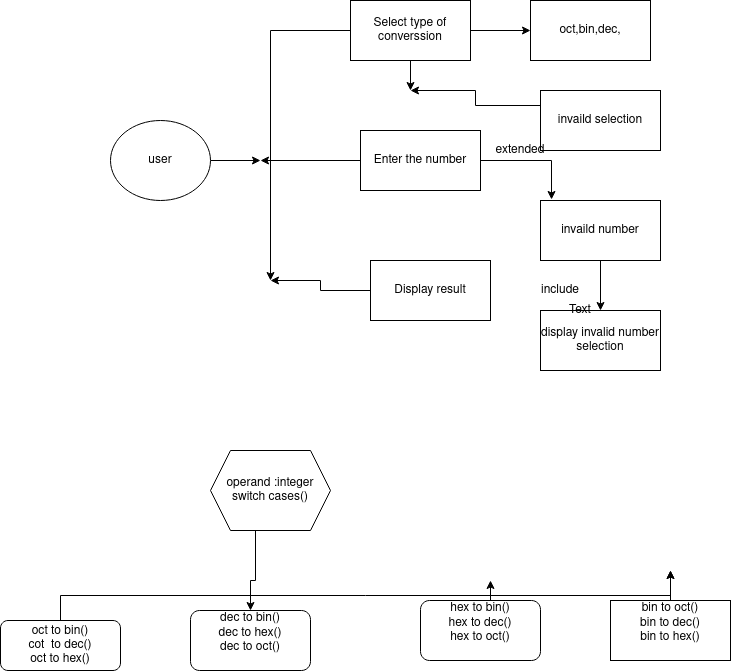

The diagram above was exported from draw.io. Its source (the exported page's mxGraphModel, read from the mxfile embedded in the PNG):
<mxGraphModel dx="2200" dy="804" grid="1" gridSize="10" guides="1" tooltips="1" connect="1" arrows="1" fold="1" page="1" pageScale="1" pageWidth="850" pageHeight="1100" math="0" shadow="0">
  <root>
    <mxCell id="0" />
    <mxCell id="1" parent="0" />
    <mxCell id="2NgR3FjilhwF83iHYjs4-2" style="edgeStyle=orthogonalEdgeStyle;rounded=0;orthogonalLoop=1;jettySize=auto;html=1;exitX=1;exitY=0.5;exitDx=0;exitDy=0;" edge="1" parent="1" source="2NgR3FjilhwF83iHYjs4-1">
      <mxGeometry relative="1" as="geometry">
        <mxPoint x="370" y="150" as="targetPoint" />
      </mxGeometry>
    </mxCell>
    <mxCell id="2NgR3FjilhwF83iHYjs4-11" style="edgeStyle=orthogonalEdgeStyle;rounded=0;orthogonalLoop=1;jettySize=auto;html=1;exitX=0;exitY=0.5;exitDx=0;exitDy=0;" edge="1" parent="1" source="2NgR3FjilhwF83iHYjs4-1">
      <mxGeometry relative="1" as="geometry">
        <mxPoint x="110" y="400" as="targetPoint" />
      </mxGeometry>
    </mxCell>
    <mxCell id="2NgR3FjilhwF83iHYjs4-17" style="edgeStyle=orthogonalEdgeStyle;rounded=0;orthogonalLoop=1;jettySize=auto;html=1;exitX=0.5;exitY=1;exitDx=0;exitDy=0;" edge="1" parent="1" source="2NgR3FjilhwF83iHYjs4-1">
      <mxGeometry relative="1" as="geometry">
        <mxPoint x="250" y="210" as="targetPoint" />
      </mxGeometry>
    </mxCell>
    <mxCell id="2NgR3FjilhwF83iHYjs4-1" value="Select type of converssion " style="rounded=0;whiteSpace=wrap;html=1;" vertex="1" parent="1">
      <mxGeometry x="190" y="120" width="120" height="60" as="geometry" />
    </mxCell>
    <mxCell id="2NgR3FjilhwF83iHYjs4-4" value="oct,bin,dec," style="rounded=0;whiteSpace=wrap;html=1;" vertex="1" parent="1">
      <mxGeometry x="370" y="120" width="120" height="60" as="geometry" />
    </mxCell>
    <mxCell id="2NgR3FjilhwF83iHYjs4-12" style="edgeStyle=orthogonalEdgeStyle;rounded=0;orthogonalLoop=1;jettySize=auto;html=1;exitX=0;exitY=0.5;exitDx=0;exitDy=0;" edge="1" parent="1" source="2NgR3FjilhwF83iHYjs4-6">
      <mxGeometry relative="1" as="geometry">
        <mxPoint x="100" y="280" as="targetPoint" />
      </mxGeometry>
    </mxCell>
    <mxCell id="2NgR3FjilhwF83iHYjs4-20" style="edgeStyle=orthogonalEdgeStyle;rounded=0;orthogonalLoop=1;jettySize=auto;html=1;exitX=1;exitY=0.5;exitDx=0;exitDy=0;entryX=0.092;entryY=-0.017;entryDx=0;entryDy=0;entryPerimeter=0;" edge="1" parent="1" source="2NgR3FjilhwF83iHYjs4-6" target="2NgR3FjilhwF83iHYjs4-9">
      <mxGeometry relative="1" as="geometry" />
    </mxCell>
    <mxCell id="2NgR3FjilhwF83iHYjs4-6" value="Enter the number" style="rounded=0;whiteSpace=wrap;html=1;" vertex="1" parent="1">
      <mxGeometry x="200" y="250" width="120" height="60" as="geometry" />
    </mxCell>
    <mxCell id="2NgR3FjilhwF83iHYjs4-18" style="edgeStyle=orthogonalEdgeStyle;rounded=0;orthogonalLoop=1;jettySize=auto;html=1;exitX=0;exitY=0.25;exitDx=0;exitDy=0;" edge="1" parent="1" source="2NgR3FjilhwF83iHYjs4-7">
      <mxGeometry relative="1" as="geometry">
        <mxPoint x="250" y="210" as="targetPoint" />
      </mxGeometry>
    </mxCell>
    <mxCell id="2NgR3FjilhwF83iHYjs4-7" value="invaild selection" style="rounded=0;whiteSpace=wrap;html=1;" vertex="1" parent="1">
      <mxGeometry x="380" y="210" width="120" height="60" as="geometry" />
    </mxCell>
    <mxCell id="2NgR3FjilhwF83iHYjs4-13" style="edgeStyle=orthogonalEdgeStyle;rounded=0;orthogonalLoop=1;jettySize=auto;html=1;exitX=0;exitY=0.5;exitDx=0;exitDy=0;" edge="1" parent="1" source="2NgR3FjilhwF83iHYjs4-8">
      <mxGeometry relative="1" as="geometry">
        <mxPoint x="110" y="400" as="targetPoint" />
      </mxGeometry>
    </mxCell>
    <mxCell id="2NgR3FjilhwF83iHYjs4-8" value="Display result" style="rounded=0;whiteSpace=wrap;html=1;" vertex="1" parent="1">
      <mxGeometry x="210" y="380" width="120" height="60" as="geometry" />
    </mxCell>
    <mxCell id="2NgR3FjilhwF83iHYjs4-19" style="edgeStyle=orthogonalEdgeStyle;rounded=0;orthogonalLoop=1;jettySize=auto;html=1;exitX=0.5;exitY=1;exitDx=0;exitDy=0;entryX=0.5;entryY=0;entryDx=0;entryDy=0;" edge="1" parent="1" source="2NgR3FjilhwF83iHYjs4-9" target="2NgR3FjilhwF83iHYjs4-10">
      <mxGeometry relative="1" as="geometry" />
    </mxCell>
    <mxCell id="2NgR3FjilhwF83iHYjs4-9" value="invaild number" style="rounded=0;whiteSpace=wrap;html=1;" vertex="1" parent="1">
      <mxGeometry x="380" y="320" width="120" height="60" as="geometry" />
    </mxCell>
    <mxCell id="2NgR3FjilhwF83iHYjs4-10" value="display invalid number selection" style="rounded=0;whiteSpace=wrap;html=1;" vertex="1" parent="1">
      <mxGeometry x="380" y="430" width="120" height="60" as="geometry" />
    </mxCell>
    <mxCell id="2NgR3FjilhwF83iHYjs4-15" style="edgeStyle=orthogonalEdgeStyle;rounded=0;orthogonalLoop=1;jettySize=auto;html=1;" edge="1" parent="1" source="2NgR3FjilhwF83iHYjs4-14">
      <mxGeometry relative="1" as="geometry">
        <mxPoint x="100" y="280" as="targetPoint" />
      </mxGeometry>
    </mxCell>
    <mxCell id="2NgR3FjilhwF83iHYjs4-14" value="user" style="ellipse;whiteSpace=wrap;html=1;" vertex="1" parent="1">
      <mxGeometry x="-50" y="240" width="100" height="80" as="geometry" />
    </mxCell>
    <mxCell id="2NgR3FjilhwF83iHYjs4-21" value="include" style="text;html=1;strokeColor=none;fillColor=none;align=center;verticalAlign=middle;whiteSpace=wrap;rounded=0;" vertex="1" parent="1">
      <mxGeometry x="380" y="400" width="40" height="20" as="geometry" />
    </mxCell>
    <mxCell id="2NgR3FjilhwF83iHYjs4-22" value="Text" style="text;html=1;strokeColor=none;fillColor=none;align=center;verticalAlign=middle;whiteSpace=wrap;rounded=0;" vertex="1" parent="1">
      <mxGeometry x="400" y="420" width="40" height="20" as="geometry" />
    </mxCell>
    <mxCell id="2NgR3FjilhwF83iHYjs4-23" value="extended" style="text;html=1;strokeColor=none;fillColor=none;align=center;verticalAlign=middle;whiteSpace=wrap;rounded=0;" vertex="1" parent="1">
      <mxGeometry x="340" y="260" width="40" height="20" as="geometry" />
    </mxCell>
    <mxCell id="2NgR3FjilhwF83iHYjs4-30" style="edgeStyle=orthogonalEdgeStyle;rounded=0;orthogonalLoop=1;jettySize=auto;html=1;exitX=0.375;exitY=1;exitDx=0;exitDy=0;" edge="1" parent="1" source="2NgR3FjilhwF83iHYjs4-24" target="2NgR3FjilhwF83iHYjs4-27">
      <mxGeometry relative="1" as="geometry">
        <Array as="points">
          <mxPoint x="95" y="700" />
          <mxPoint x="90" y="700" />
        </Array>
      </mxGeometry>
    </mxCell>
    <mxCell id="2NgR3FjilhwF83iHYjs4-24" value="&lt;div&gt;operand :integer&lt;/div&gt;&lt;div&gt;switch cases()&lt;br&gt;&lt;/div&gt;" style="shape=hexagon;perimeter=hexagonPerimeter2;whiteSpace=wrap;html=1;fixedSize=1;" vertex="1" parent="1">
      <mxGeometry x="50" y="570" width="120" height="80" as="geometry" />
    </mxCell>
    <mxCell id="2NgR3FjilhwF83iHYjs4-33" style="edgeStyle=orthogonalEdgeStyle;rounded=0;orthogonalLoop=1;jettySize=auto;html=1;exitX=0.5;exitY=0;exitDx=0;exitDy=0;" edge="1" parent="1" source="2NgR3FjilhwF83iHYjs4-25">
      <mxGeometry relative="1" as="geometry">
        <mxPoint x="510" y="690" as="targetPoint" />
      </mxGeometry>
    </mxCell>
    <mxCell id="2NgR3FjilhwF83iHYjs4-25" value="&lt;div&gt;oct to bin()&lt;/div&gt;&lt;div&gt;cot&amp;nbsp; to dec()&lt;/div&gt;&lt;div&gt;oct to hex()&lt;br&gt;&lt;/div&gt;" style="rounded=1;whiteSpace=wrap;html=1;" vertex="1" parent="1">
      <mxGeometry x="-160" y="740" width="120" height="50" as="geometry" />
    </mxCell>
    <mxCell id="2NgR3FjilhwF83iHYjs4-27" value="&lt;div&gt;dec to bin()&lt;/div&gt;&lt;div&gt;dec to hex()&lt;/div&gt;&lt;div&gt;dec to oct()&lt;/div&gt;&lt;div&gt;&lt;br&gt;&lt;/div&gt;" style="rounded=1;whiteSpace=wrap;html=1;" vertex="1" parent="1">
      <mxGeometry x="30" y="730" width="120" height="60" as="geometry" />
    </mxCell>
    <mxCell id="2NgR3FjilhwF83iHYjs4-31" style="edgeStyle=orthogonalEdgeStyle;rounded=0;orthogonalLoop=1;jettySize=auto;html=1;exitX=0.5;exitY=0;exitDx=0;exitDy=0;" edge="1" parent="1" source="2NgR3FjilhwF83iHYjs4-28">
      <mxGeometry relative="1" as="geometry">
        <mxPoint x="330" y="700" as="targetPoint" />
      </mxGeometry>
    </mxCell>
    <mxCell id="2NgR3FjilhwF83iHYjs4-28" value="&lt;div&gt;hex to bin()&lt;/div&gt;&lt;div&gt;hex to dec()&lt;/div&gt;&lt;div&gt;hex to oct()&lt;/div&gt;&lt;div&gt;&lt;br&gt;&lt;/div&gt;" style="rounded=1;whiteSpace=wrap;html=1;" vertex="1" parent="1">
      <mxGeometry x="260" y="720" width="120" height="60" as="geometry" />
    </mxCell>
    <mxCell id="2NgR3FjilhwF83iHYjs4-32" style="edgeStyle=orthogonalEdgeStyle;rounded=0;orthogonalLoop=1;jettySize=auto;html=1;exitX=0.5;exitY=0;exitDx=0;exitDy=0;" edge="1" parent="1" source="2NgR3FjilhwF83iHYjs4-29">
      <mxGeometry relative="1" as="geometry">
        <mxPoint x="510" y="690" as="targetPoint" />
      </mxGeometry>
    </mxCell>
    <mxCell id="2NgR3FjilhwF83iHYjs4-29" value="&lt;div&gt;bin to oct()&lt;/div&gt;&lt;div&gt;bin to dec()&lt;/div&gt;&lt;div&gt;bin to hex()&lt;/div&gt;&lt;div&gt;&lt;br&gt;&lt;/div&gt;" style="rounded=0;whiteSpace=wrap;html=1;" vertex="1" parent="1">
      <mxGeometry x="450" y="720" width="120" height="60" as="geometry" />
    </mxCell>
  </root>
</mxGraphModel>